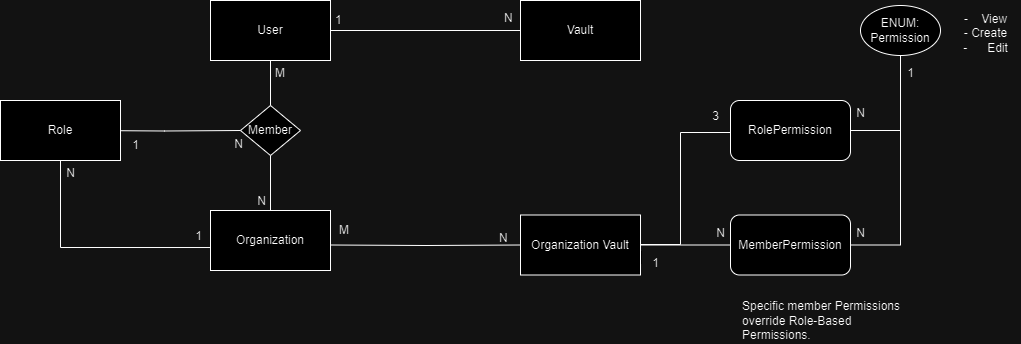

The diagram above was exported from draw.io. Its source (the exported page's mxGraphModel, read from the mxfile embedded in the PNG):
<mxGraphModel dx="1050" dy="564" grid="1" gridSize="10" guides="1" tooltips="1" connect="1" arrows="1" fold="1" page="1" pageScale="1" pageWidth="827" pageHeight="1169" math="0" shadow="0">
  <root>
    <mxCell id="0" />
    <mxCell id="1" parent="0" />
    <mxCell id="OQan5FIVZ6uVcRrdmNYa-1" style="edgeStyle=orthogonalEdgeStyle;rounded=0;orthogonalLoop=1;jettySize=auto;html=1;entryX=0;entryY=0.5;entryDx=0;entryDy=0;endArrow=none;endFill=0;" parent="1" source="C4KcxU4eHtLDVBMtJBdw-1" target="C4KcxU4eHtLDVBMtJBdw-3" edge="1">
      <mxGeometry relative="1" as="geometry" />
    </mxCell>
    <mxCell id="C4KcxU4eHtLDVBMtJBdw-1" value="User" style="rounded=0;whiteSpace=wrap;html=1;" parent="1" vertex="1">
      <mxGeometry x="360" y="160" width="120" height="60" as="geometry" />
    </mxCell>
    <mxCell id="C4KcxU4eHtLDVBMtJBdw-2" value="Organization&lt;span style=&quot;color: rgba(0, 0, 0, 0); font-family: monospace; font-size: 0px; text-align: start; text-wrap: nowrap;&quot;&gt;%3CmxGraphModel%3E%3Croot%3E%3CmxCell%20id%3D%220%22%2F%3E%3CmxCell%20id%3D%221%22%20parent%3D%220%22%2F%3E%3CmxCell%20id%3D%222%22%20value%3D%22User%22%20style%3D%22rounded%3D0%3BwhiteSpace%3Dwrap%3Bhtml%3D1%3B%22%20vertex%3D%221%22%20parent%3D%221%22%3E%3CmxGeometry%20x%3D%22360%22%20y%3D%22160%22%20width%3D%22120%22%20height%3D%2260%22%20as%3D%22geometry%22%2F%3E%3C%2FmxCell%3E%3C%2Froot%3E%3C%2FmxGraphModel%3E&lt;/span&gt;" style="rounded=0;whiteSpace=wrap;html=1;" parent="1" vertex="1">
      <mxGeometry x="360" y="370" width="120" height="60" as="geometry" />
    </mxCell>
    <mxCell id="C4KcxU4eHtLDVBMtJBdw-3" value="Vault" style="rounded=0;whiteSpace=wrap;html=1;" parent="1" vertex="1">
      <mxGeometry x="670" y="160" width="120" height="60" as="geometry" />
    </mxCell>
    <mxCell id="C4KcxU4eHtLDVBMtJBdw-6" value="" style="endArrow=none;html=1;rounded=0;exitX=0.5;exitY=1;exitDx=0;exitDy=0;entryX=0.5;entryY=0;entryDx=0;entryDy=0;" parent="1" edge="1">
      <mxGeometry relative="1" as="geometry">
        <mxPoint x="420" y="220" as="sourcePoint" />
        <mxPoint x="420" y="370" as="targetPoint" />
      </mxGeometry>
    </mxCell>
    <mxCell id="C4KcxU4eHtLDVBMtJBdw-7" value="M" style="resizable=0;html=1;whiteSpace=wrap;align=left;verticalAlign=bottom;" parent="C4KcxU4eHtLDVBMtJBdw-6" connectable="0" vertex="1">
      <mxGeometry x="-1" relative="1" as="geometry">
        <mxPoint x="3" y="21" as="offset" />
      </mxGeometry>
    </mxCell>
    <mxCell id="C4KcxU4eHtLDVBMtJBdw-8" value="N" style="resizable=0;html=1;whiteSpace=wrap;align=right;verticalAlign=bottom;" parent="C4KcxU4eHtLDVBMtJBdw-6" connectable="0" vertex="1">
      <mxGeometry x="1" relative="1" as="geometry">
        <mxPoint x="-3" y="-1" as="offset" />
      </mxGeometry>
    </mxCell>
    <mxCell id="C4KcxU4eHtLDVBMtJBdw-12" value="Member" style="rhombus;whiteSpace=wrap;html=1;" parent="1" vertex="1">
      <mxGeometry x="390" y="265" width="60" height="50" as="geometry" />
    </mxCell>
    <mxCell id="OQan5FIVZ6uVcRrdmNYa-3" value="N" style="resizable=0;html=1;whiteSpace=wrap;align=left;verticalAlign=bottom;" parent="1" connectable="0" vertex="1">
      <mxGeometry x="433" y="251" as="geometry">
        <mxPoint x="219" y="-65" as="offset" />
      </mxGeometry>
    </mxCell>
    <mxCell id="OQan5FIVZ6uVcRrdmNYa-4" value="1" style="resizable=0;html=1;whiteSpace=wrap;align=left;verticalAlign=bottom;" parent="1" connectable="0" vertex="1">
      <mxGeometry x="443" y="261" as="geometry">
        <mxPoint x="40" y="-73" as="offset" />
      </mxGeometry>
    </mxCell>
    <mxCell id="OQan5FIVZ6uVcRrdmNYa-5" style="edgeStyle=orthogonalEdgeStyle;rounded=0;orthogonalLoop=1;jettySize=auto;html=1;entryX=0;entryY=0.5;entryDx=0;entryDy=0;endArrow=none;endFill=0;" parent="1" target="OQan5FIVZ6uVcRrdmNYa-6" edge="1">
      <mxGeometry relative="1" as="geometry">
        <mxPoint x="480" y="404.5" as="sourcePoint" />
      </mxGeometry>
    </mxCell>
    <mxCell id="OQan5FIVZ6uVcRrdmNYa-12" style="edgeStyle=orthogonalEdgeStyle;rounded=0;orthogonalLoop=1;jettySize=auto;html=1;entryX=0;entryY=0.5;entryDx=0;entryDy=0;endArrow=none;endFill=0;" parent="1" source="OQan5FIVZ6uVcRrdmNYa-6" target="OQan5FIVZ6uVcRrdmNYa-10" edge="1">
      <mxGeometry relative="1" as="geometry" />
    </mxCell>
    <mxCell id="OQan5FIVZ6uVcRrdmNYa-14" value="1" style="edgeLabel;html=1;align=center;verticalAlign=middle;resizable=0;points=[];" parent="OQan5FIVZ6uVcRrdmNYa-12" vertex="1" connectable="0">
      <mxGeometry x="-0.7325" y="3" relative="1" as="geometry">
        <mxPoint x="-15" y="15" as="offset" />
      </mxGeometry>
    </mxCell>
    <mxCell id="OQan5FIVZ6uVcRrdmNYa-34" style="edgeStyle=orthogonalEdgeStyle;rounded=0;orthogonalLoop=1;jettySize=auto;html=1;entryX=0;entryY=0.25;entryDx=0;entryDy=0;endArrow=none;endFill=0;exitX=1;exitY=0.25;exitDx=0;exitDy=0;" parent="1" edge="1">
      <mxGeometry relative="1" as="geometry">
        <mxPoint x="790" y="396.5" as="sourcePoint" />
        <mxPoint x="880" y="282" as="targetPoint" />
        <Array as="points">
          <mxPoint x="790" y="404" />
          <mxPoint x="830" y="404" />
          <mxPoint x="830" y="292" />
          <mxPoint x="880" y="292" />
        </Array>
      </mxGeometry>
    </mxCell>
    <mxCell id="OQan5FIVZ6uVcRrdmNYa-6" value="Organization Vault" style="rounded=0;whiteSpace=wrap;html=1;" parent="1" vertex="1">
      <mxGeometry x="670" y="374.5" width="120" height="60" as="geometry" />
    </mxCell>
    <mxCell id="OQan5FIVZ6uVcRrdmNYa-8" value="N" style="resizable=0;html=1;whiteSpace=wrap;align=left;verticalAlign=bottom;" parent="1" connectable="0" vertex="1">
      <mxGeometry x="240" y="370" as="geometry">
        <mxPoint x="407" y="36" as="offset" />
      </mxGeometry>
    </mxCell>
    <mxCell id="OQan5FIVZ6uVcRrdmNYa-9" value="M" style="resizable=0;html=1;whiteSpace=wrap;align=left;verticalAlign=bottom;" parent="1" connectable="0" vertex="1">
      <mxGeometry x="414" y="261" as="geometry">
        <mxPoint x="73" y="137" as="offset" />
      </mxGeometry>
    </mxCell>
    <mxCell id="OQan5FIVZ6uVcRrdmNYa-43" style="edgeStyle=orthogonalEdgeStyle;rounded=0;orthogonalLoop=1;jettySize=auto;html=1;entryX=0.5;entryY=1;entryDx=0;entryDy=0;endArrow=none;endFill=0;" parent="1" source="OQan5FIVZ6uVcRrdmNYa-10" target="OQan5FIVZ6uVcRrdmNYa-41" edge="1">
      <mxGeometry relative="1" as="geometry" />
    </mxCell>
    <mxCell id="OQan5FIVZ6uVcRrdmNYa-10" value="MemberPermission" style="rounded=1;whiteSpace=wrap;html=1;" parent="1" vertex="1">
      <mxGeometry x="880" y="374.5" width="120" height="60" as="geometry" />
    </mxCell>
    <mxCell id="OQan5FIVZ6uVcRrdmNYa-19" style="edgeStyle=orthogonalEdgeStyle;rounded=0;orthogonalLoop=1;jettySize=auto;html=1;endArrow=none;endFill=0;" parent="1" target="C4KcxU4eHtLDVBMtJBdw-12" edge="1">
      <mxGeometry relative="1" as="geometry">
        <mxPoint x="237" y="290" as="sourcePoint" />
      </mxGeometry>
    </mxCell>
    <mxCell id="OQan5FIVZ6uVcRrdmNYa-18" value="Role" style="rounded=0;whiteSpace=wrap;html=1;" parent="1" vertex="1">
      <mxGeometry x="150" y="260" width="120" height="60" as="geometry" />
    </mxCell>
    <mxCell id="OQan5FIVZ6uVcRrdmNYa-20" style="edgeStyle=orthogonalEdgeStyle;rounded=0;orthogonalLoop=1;jettySize=auto;html=1;entryX=0;entryY=0.617;entryDx=0;entryDy=0;entryPerimeter=0;exitX=0.5;exitY=1;exitDx=0;exitDy=0;endArrow=none;endFill=0;" parent="1" source="OQan5FIVZ6uVcRrdmNYa-18" target="C4KcxU4eHtLDVBMtJBdw-2" edge="1">
      <mxGeometry relative="1" as="geometry" />
    </mxCell>
    <mxCell id="OQan5FIVZ6uVcRrdmNYa-21" value="N" style="text;html=1;align=center;verticalAlign=middle;resizable=0;points=[];autosize=1;strokeColor=none;fillColor=none;" parent="1" vertex="1">
      <mxGeometry x="205" y="318" width="30" height="30" as="geometry" />
    </mxCell>
    <mxCell id="OQan5FIVZ6uVcRrdmNYa-22" value="1" style="text;html=1;align=center;verticalAlign=middle;resizable=0;points=[];autosize=1;strokeColor=none;fillColor=none;" parent="1" vertex="1">
      <mxGeometry x="333" y="381" width="30" height="30" as="geometry" />
    </mxCell>
    <mxCell id="OQan5FIVZ6uVcRrdmNYa-23" value="1" style="text;html=1;align=center;verticalAlign=middle;resizable=0;points=[];autosize=1;strokeColor=none;fillColor=none;" parent="1" vertex="1">
      <mxGeometry x="270" y="290" width="30" height="30" as="geometry" />
    </mxCell>
    <mxCell id="OQan5FIVZ6uVcRrdmNYa-24" value="N" style="text;html=1;align=center;verticalAlign=middle;resizable=0;points=[];autosize=1;strokeColor=none;fillColor=none;" parent="1" vertex="1">
      <mxGeometry x="373" y="289" width="30" height="30" as="geometry" />
    </mxCell>
    <mxCell id="OQan5FIVZ6uVcRrdmNYa-42" style="edgeStyle=orthogonalEdgeStyle;rounded=0;orthogonalLoop=1;jettySize=auto;html=1;exitX=1;exitY=0.5;exitDx=0;exitDy=0;entryX=0.5;entryY=1;entryDx=0;entryDy=0;endArrow=none;endFill=0;" parent="1" source="OQan5FIVZ6uVcRrdmNYa-32" target="OQan5FIVZ6uVcRrdmNYa-41" edge="1">
      <mxGeometry relative="1" as="geometry" />
    </mxCell>
    <mxCell id="OQan5FIVZ6uVcRrdmNYa-32" value="RolePermission" style="rounded=1;whiteSpace=wrap;html=1;" parent="1" vertex="1">
      <mxGeometry x="880" y="260" width="120" height="60" as="geometry" />
    </mxCell>
    <mxCell id="OQan5FIVZ6uVcRrdmNYa-33" value="-&amp;nbsp; &amp;nbsp; View&lt;div&gt;- Create&lt;/div&gt;&lt;div&gt;-&amp;nbsp; &amp;nbsp; &amp;nbsp; Edit&lt;/div&gt;&lt;div&gt;&lt;br&gt;&lt;/div&gt;" style="text;html=1;align=center;verticalAlign=middle;resizable=0;points=[];autosize=1;strokeColor=none;fillColor=none;" parent="1" vertex="1">
      <mxGeometry x="1100" y="165" width="70" height="70" as="geometry" />
    </mxCell>
    <mxCell id="OQan5FIVZ6uVcRrdmNYa-37" value="3" style="text;html=1;align=center;verticalAlign=middle;resizable=0;points=[];autosize=1;strokeColor=none;fillColor=none;" parent="1" vertex="1">
      <mxGeometry x="850" y="261" width="30" height="30" as="geometry" />
    </mxCell>
    <mxCell id="OQan5FIVZ6uVcRrdmNYa-38" value="N" style="text;html=1;align=center;verticalAlign=middle;resizable=0;points=[];autosize=1;strokeColor=none;fillColor=none;" parent="1" vertex="1">
      <mxGeometry x="855" y="378" width="30" height="30" as="geometry" />
    </mxCell>
    <mxCell id="OQan5FIVZ6uVcRrdmNYa-39" value="1" style="text;html=1;align=center;verticalAlign=middle;resizable=0;points=[];autosize=1;strokeColor=none;fillColor=none;" parent="1" vertex="1">
      <mxGeometry x="790" y="408" width="30" height="30" as="geometry" />
    </mxCell>
    <mxCell id="OQan5FIVZ6uVcRrdmNYa-40" value="&lt;h1 style=&quot;margin-top: 0px; line-height: 40%;&quot;&gt;&lt;span style=&quot;background-color: initial; font-size: 12px; font-weight: normal;&quot;&gt;Specific member Permissions override Role-Based Permissions.&lt;/span&gt;&lt;br&gt;&lt;/h1&gt;" style="text;html=1;whiteSpace=wrap;overflow=hidden;rounded=0;" parent="1" vertex="1">
      <mxGeometry x="890" y="450" width="180" height="50" as="geometry" />
    </mxCell>
    <mxCell id="OQan5FIVZ6uVcRrdmNYa-41" value="ENUM:&lt;div&gt;Permission&lt;/div&gt;" style="ellipse;whiteSpace=wrap;html=1;" parent="1" vertex="1">
      <mxGeometry x="1010" y="165" width="80" height="50" as="geometry" />
    </mxCell>
    <mxCell id="OQan5FIVZ6uVcRrdmNYa-44" value="1" style="text;html=1;align=center;verticalAlign=middle;resizable=0;points=[];autosize=1;strokeColor=none;fillColor=none;" parent="1" vertex="1">
      <mxGeometry x="1045" y="218" width="30" height="30" as="geometry" />
    </mxCell>
    <mxCell id="OQan5FIVZ6uVcRrdmNYa-45" value="N" style="text;html=1;align=center;verticalAlign=middle;resizable=0;points=[];autosize=1;strokeColor=none;fillColor=none;" parent="1" vertex="1">
      <mxGeometry x="995" y="258" width="30" height="30" as="geometry" />
    </mxCell>
    <mxCell id="OQan5FIVZ6uVcRrdmNYa-46" value="N" style="text;html=1;align=center;verticalAlign=middle;resizable=0;points=[];autosize=1;strokeColor=none;fillColor=none;" parent="1" vertex="1">
      <mxGeometry x="995" y="378" width="30" height="30" as="geometry" />
    </mxCell>
  </root>
</mxGraphModel>